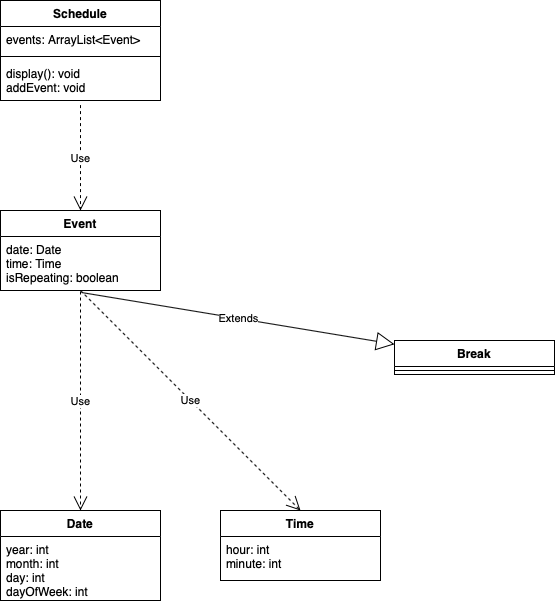

The diagram above was exported from draw.io. Its source (the exported page's mxGraphModel, read from the mxfile embedded in the PNG):
<mxGraphModel dx="1426" dy="797" grid="1" gridSize="10" guides="1" tooltips="1" connect="1" arrows="1" fold="1" page="1" pageScale="1" pageWidth="827" pageHeight="1169" math="0" shadow="0">
  <root>
    <mxCell id="WIyWlLk6GJQsqaUBKTNV-0" />
    <mxCell id="WIyWlLk6GJQsqaUBKTNV-1" parent="WIyWlLk6GJQsqaUBKTNV-0" />
    <mxCell id="K-Sl2jSuR8bAVJpEnp4O-1" value="Schedule" style="swimlane;fontStyle=1;align=center;verticalAlign=top;childLayout=stackLayout;horizontal=1;startSize=26;horizontalStack=0;resizeParent=1;resizeParentMax=0;resizeLast=0;collapsible=1;marginBottom=0;" vertex="1" parent="WIyWlLk6GJQsqaUBKTNV-1">
      <mxGeometry x="20" y="60" width="160" height="100" as="geometry" />
    </mxCell>
    <mxCell id="K-Sl2jSuR8bAVJpEnp4O-2" value="events: ArrayList&lt;Event&gt;" style="text;strokeColor=none;fillColor=none;align=left;verticalAlign=top;spacingLeft=4;spacingRight=4;overflow=hidden;rotatable=0;points=[[0,0.5],[1,0.5]];portConstraint=eastwest;" vertex="1" parent="K-Sl2jSuR8bAVJpEnp4O-1">
      <mxGeometry y="26" width="160" height="26" as="geometry" />
    </mxCell>
    <mxCell id="K-Sl2jSuR8bAVJpEnp4O-3" value="" style="line;strokeWidth=1;fillColor=none;align=left;verticalAlign=middle;spacingTop=-1;spacingLeft=3;spacingRight=3;rotatable=0;labelPosition=right;points=[];portConstraint=eastwest;" vertex="1" parent="K-Sl2jSuR8bAVJpEnp4O-1">
      <mxGeometry y="52" width="160" height="8" as="geometry" />
    </mxCell>
    <mxCell id="K-Sl2jSuR8bAVJpEnp4O-4" value="display(): void&#10;addEvent: void" style="text;strokeColor=none;fillColor=none;align=left;verticalAlign=top;spacingLeft=4;spacingRight=4;overflow=hidden;rotatable=0;points=[[0,0.5],[1,0.5]];portConstraint=eastwest;" vertex="1" parent="K-Sl2jSuR8bAVJpEnp4O-1">
      <mxGeometry y="60" width="160" height="40" as="geometry" />
    </mxCell>
    <mxCell id="K-Sl2jSuR8bAVJpEnp4O-5" value="Event" style="swimlane;fontStyle=1;align=center;verticalAlign=top;childLayout=stackLayout;horizontal=1;startSize=26;horizontalStack=0;resizeParent=1;resizeParentMax=0;resizeLast=0;collapsible=1;marginBottom=0;" vertex="1" parent="WIyWlLk6GJQsqaUBKTNV-1">
      <mxGeometry x="20" y="270" width="160" height="80" as="geometry" />
    </mxCell>
    <mxCell id="K-Sl2jSuR8bAVJpEnp4O-6" value="date: Date&#10;time: Time&#10;isRepeating: boolean" style="text;strokeColor=none;fillColor=none;align=left;verticalAlign=top;spacingLeft=4;spacingRight=4;overflow=hidden;rotatable=0;points=[[0,0.5],[1,0.5]];portConstraint=eastwest;" vertex="1" parent="K-Sl2jSuR8bAVJpEnp4O-5">
      <mxGeometry y="26" width="160" height="54" as="geometry" />
    </mxCell>
    <mxCell id="K-Sl2jSuR8bAVJpEnp4O-9" value="Use" style="endArrow=open;endSize=12;dashed=1;html=1;entryX=0.5;entryY=0;entryDx=0;entryDy=0;exitX=0.5;exitY=1.115;exitDx=0;exitDy=0;exitPerimeter=0;" edge="1" parent="WIyWlLk6GJQsqaUBKTNV-1" source="K-Sl2jSuR8bAVJpEnp4O-4" target="K-Sl2jSuR8bAVJpEnp4O-5">
      <mxGeometry width="160" relative="1" as="geometry">
        <mxPoint x="190" y="190" as="sourcePoint" />
        <mxPoint x="420" y="160" as="targetPoint" />
      </mxGeometry>
    </mxCell>
    <mxCell id="K-Sl2jSuR8bAVJpEnp4O-10" value="Date" style="swimlane;fontStyle=1;align=center;verticalAlign=top;childLayout=stackLayout;horizontal=1;startSize=26;horizontalStack=0;resizeParent=1;resizeParentMax=0;resizeLast=0;collapsible=1;marginBottom=0;" vertex="1" parent="WIyWlLk6GJQsqaUBKTNV-1">
      <mxGeometry x="20" y="570" width="160" height="90" as="geometry" />
    </mxCell>
    <mxCell id="K-Sl2jSuR8bAVJpEnp4O-11" value="year: int&#10;month: int&#10;day: int&#10;dayOfWeek: int" style="text;strokeColor=none;fillColor=none;align=left;verticalAlign=top;spacingLeft=4;spacingRight=4;overflow=hidden;rotatable=0;points=[[0,0.5],[1,0.5]];portConstraint=eastwest;" vertex="1" parent="K-Sl2jSuR8bAVJpEnp4O-10">
      <mxGeometry y="26" width="160" height="64" as="geometry" />
    </mxCell>
    <mxCell id="K-Sl2jSuR8bAVJpEnp4O-15" value="Use" style="endArrow=open;endSize=12;dashed=1;html=1;entryX=0.5;entryY=0;entryDx=0;entryDy=0;" edge="1" parent="WIyWlLk6GJQsqaUBKTNV-1" target="K-Sl2jSuR8bAVJpEnp4O-10">
      <mxGeometry width="160" relative="1" as="geometry">
        <mxPoint x="100" y="351" as="sourcePoint" />
        <mxPoint x="260" y="481.01" as="targetPoint" />
      </mxGeometry>
    </mxCell>
    <mxCell id="K-Sl2jSuR8bAVJpEnp4O-16" value="Time" style="swimlane;fontStyle=1;align=center;verticalAlign=top;childLayout=stackLayout;horizontal=1;startSize=26;horizontalStack=0;resizeParent=1;resizeParentMax=0;resizeLast=0;collapsible=1;marginBottom=0;" vertex="1" parent="WIyWlLk6GJQsqaUBKTNV-1">
      <mxGeometry x="240" y="570" width="160" height="70" as="geometry" />
    </mxCell>
    <mxCell id="K-Sl2jSuR8bAVJpEnp4O-17" value="hour: int&#10;minute: int" style="text;strokeColor=none;fillColor=none;align=left;verticalAlign=top;spacingLeft=4;spacingRight=4;overflow=hidden;rotatable=0;points=[[0,0.5],[1,0.5]];portConstraint=eastwest;" vertex="1" parent="K-Sl2jSuR8bAVJpEnp4O-16">
      <mxGeometry y="26" width="160" height="44" as="geometry" />
    </mxCell>
    <mxCell id="K-Sl2jSuR8bAVJpEnp4O-20" value="Use" style="endArrow=open;endSize=12;dashed=1;html=1;entryX=0.5;entryY=0;entryDx=0;entryDy=0;" edge="1" parent="WIyWlLk6GJQsqaUBKTNV-1" target="K-Sl2jSuR8bAVJpEnp4O-16">
      <mxGeometry width="160" relative="1" as="geometry">
        <mxPoint x="100" y="350" as="sourcePoint" />
        <mxPoint x="420" y="400" as="targetPoint" />
      </mxGeometry>
    </mxCell>
    <mxCell id="K-Sl2jSuR8bAVJpEnp4O-26" value="Extends" style="endArrow=block;endSize=16;endFill=0;html=1;exitX=0.506;exitY=1.037;exitDx=0;exitDy=0;exitPerimeter=0;" edge="1" parent="WIyWlLk6GJQsqaUBKTNV-1" source="K-Sl2jSuR8bAVJpEnp4O-6" target="K-Sl2jSuR8bAVJpEnp4O-27">
      <mxGeometry width="160" relative="1" as="geometry">
        <mxPoint x="250" y="530" as="sourcePoint" />
        <mxPoint x="500" y="560" as="targetPoint" />
      </mxGeometry>
    </mxCell>
    <mxCell id="K-Sl2jSuR8bAVJpEnp4O-27" value="Break" style="swimlane;fontStyle=1;align=center;verticalAlign=top;childLayout=stackLayout;horizontal=1;startSize=26;horizontalStack=0;resizeParent=1;resizeParentMax=0;resizeLast=0;collapsible=1;marginBottom=0;" vertex="1" parent="WIyWlLk6GJQsqaUBKTNV-1">
      <mxGeometry x="414" y="400" width="160" height="34" as="geometry" />
    </mxCell>
    <mxCell id="K-Sl2jSuR8bAVJpEnp4O-29" value="" style="line;strokeWidth=1;fillColor=none;align=left;verticalAlign=middle;spacingTop=-1;spacingLeft=3;spacingRight=3;rotatable=0;labelPosition=right;points=[];portConstraint=eastwest;" vertex="1" parent="K-Sl2jSuR8bAVJpEnp4O-27">
      <mxGeometry y="26" width="160" height="8" as="geometry" />
    </mxCell>
  </root>
</mxGraphModel>